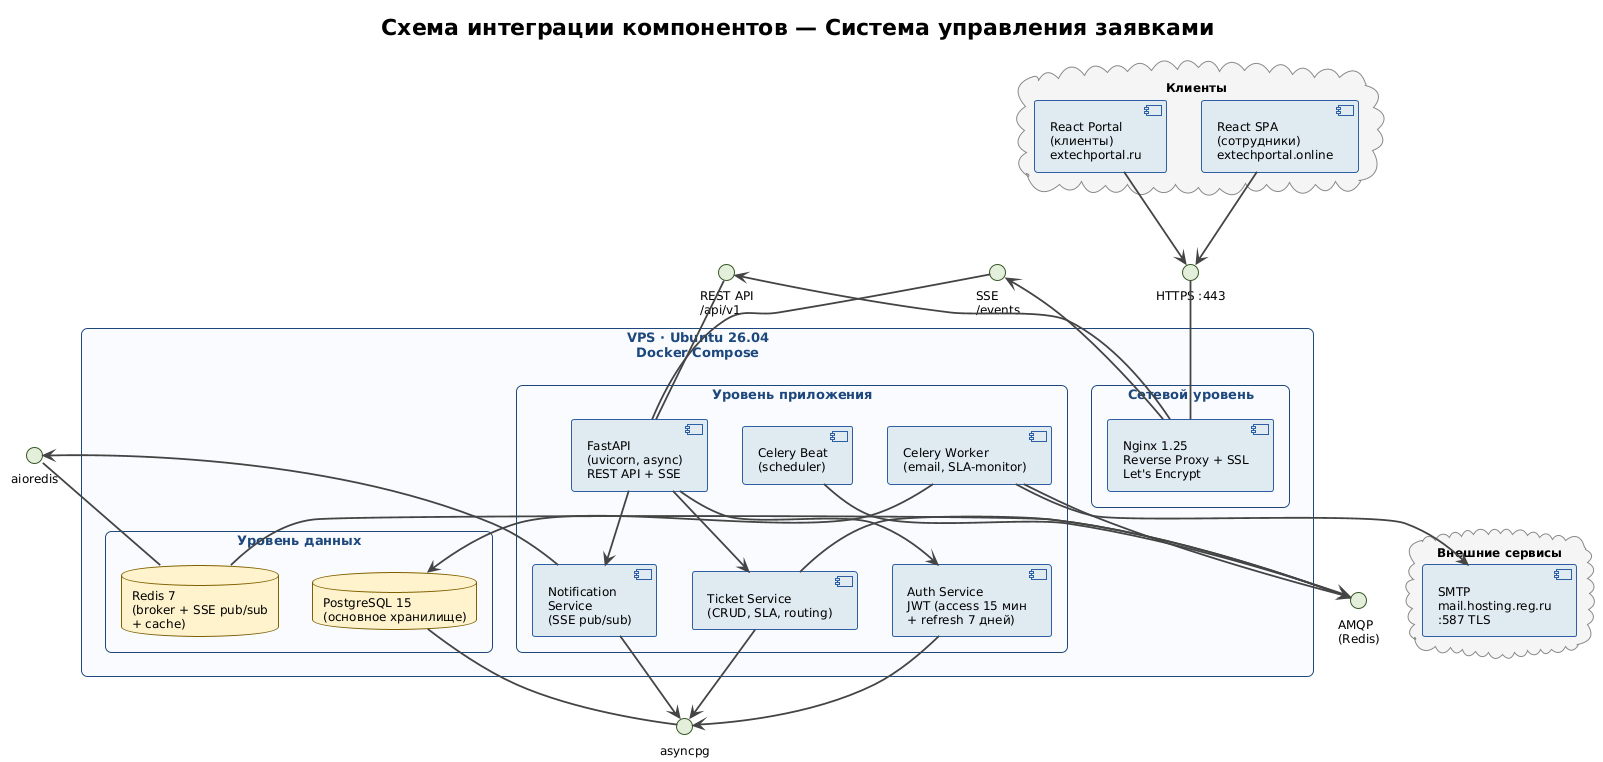

The diagram above was rendered by PlantUML. Its source (embedded in the PNG):
@startuml
!theme plain
skinparam backgroundColor white
skinparam defaultFontName "DejaVu Sans"
skinparam defaultFontSize 12
skinparam component {
    BackgroundColor #DEEAF1
    BorderColor #2E5FA3
    FontSize 12
}
skinparam rectangle {
    BackgroundColor #F8FBFF
    BorderColor #1F497D
    FontColor #1F497D
    FontStyle bold
    FontSize 13
    RoundCorner 12
}
skinparam database {
    BackgroundColor #FFF2CC
    BorderColor #7F6000
    FontSize 12
}
skinparam cloud {
    BackgroundColor #F5F5F5
    BorderColor #888888
    FontSize 12
}
skinparam ArrowColor #444444
skinparam ArrowThickness 1.8
skinparam interface {
    BackgroundColor #E2EFDA
    BorderColor #375623
}

title Схема интеграции компонентов — Система управления заявками

cloud "Клиенты" {
    [React SPA\n(сотрудники)\nextechportal.online] as ReactEmp
    [React Portal\n(клиенты)\nextechportal.ru] as ReactClient
}

rectangle "VPS · Ubuntu 26.04\nDocker Compose" {

    rectangle "Сетевой уровень" {
        [Nginx 1.25\nReverse Proxy + SSL\nLet's Encrypt] as Nginx
    }

    rectangle "Уровень приложения" {
        [FastAPI\n(uvicorn, async)\nREST API + SSE] as FastAPI
        [Auth Service\nJWT (access 15 мин\n+ refresh 7 дней)] as Auth
        [Ticket Service\n(CRUD, SLA, routing)] as TicketSvc
        [Notification\nService\n(SSE pub/sub)] as NotifSvc
        [Celery Worker\n(email, SLA-monitor)] as Worker
        [Celery Beat\n(scheduler)] as Beat
    }

    rectangle "Уровень данных" {
        database "PostgreSQL 15\n(основное хранилище)" as PG
        database "Redis 7\n(broker + SSE pub/sub\n+ cache)" as Redis
    }
}

cloud "Внешние сервисы" {
    [SMTP\nmail.hosting.reg.ru\n:587 TLS] as SMTP
}

' ── Interfaces ────────────────────────────────────────────
() "HTTPS :443" as HTTPS
() "REST API\n/api/v1" as REST
() "SSE\n/events" as SSE
() "asyncpg" as APGSQL
() "aioredis" as AREDIS
() "AMQP\n(Redis)" as AMQP

ReactEmp    --> HTTPS
ReactClient --> HTTPS
HTTPS       -- Nginx
Nginx       --> REST
Nginx       --> SSE
REST        -- FastAPI
SSE         -- FastAPI

FastAPI     --> Auth
FastAPI     --> TicketSvc
FastAPI     --> NotifSvc
TicketSvc   --> APGSQL
Auth        --> APGSQL
NotifSvc    --> APGSQL
APGSQL      -- PG

NotifSvc    --> AREDIS
AREDIS      -- Redis

TicketSvc   --> AMQP
AMQP        -- Redis
Worker      --> AMQP
Beat        --> AMQP

Worker      --> SMTP
Worker      --> PG
@enduml